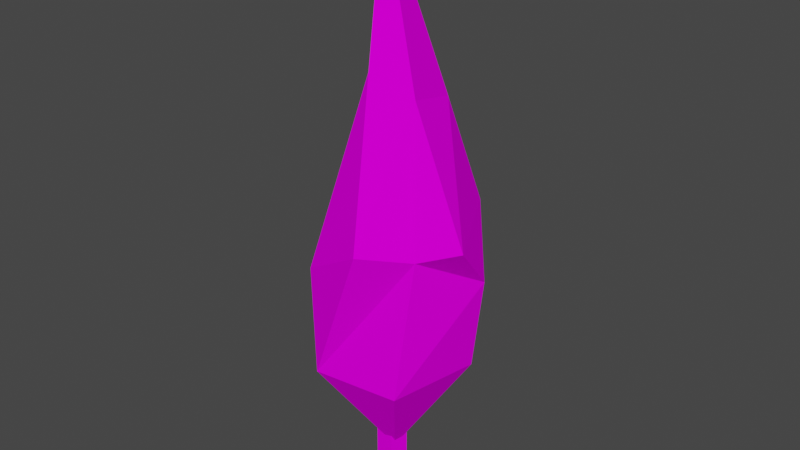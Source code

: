 # Source: CypressTree.blend  (saved by Blender 2.91.10; exported with 4.5.12 LTS)
import bpy
from mathutils import Matrix  # noqa: F401  (used for matrix-valued properties, if any)

bpy.ops.wm.read_factory_settings(use_empty=True)
scene = bpy.context.scene
scene.name = 'Scene'

# ---- collections
col_collection = bpy.data.collections.new('Collection'); scene.collection.children.link(col_collection)

# ---- images (referenced by path relative to the original .blend; pixels are not part of the script)
import os
ASSET_DIR = os.environ.get("B2B_ASSET_DIR", "")  # directory of the original .blend (textures are referenced by path, not embedded)
HERE = os.path.dirname(os.path.abspath(__file__))  # packed textures are extracted next to this script under _unpacked/

def load_image(name, relpath, width, height, colorspace="sRGB"):
    """Load a texture the original file referenced (path relative to the .blend, or extracted next to this script)."""
    p = next((c for c in (os.path.join(HERE, relpath), os.path.join(ASSET_DIR, relpath)) if relpath and os.path.exists(c)), "")
    if p:
        img = bpy.data.images.load(p, check_existing=True)
        img.name = name
    else:  # same state as the original file: an image datablock whose file is absent (Cycles renders it pink)
        img = bpy.data.images.new(name, width, height)
        img.source = "FILE"
        img.filepath = "//" + (relpath or name)
    img.colorspace_settings.name = colorspace
    return img
img_image_png = load_image('image.png', 'image.png', 1024, 1024, 'sRGB')

# ---- materials (node trees are filled in below, after node groups)
mat_poly_low_tree_pack = bpy.data.materials.new('Poly_low_Tree_Pack')
mat_poly_low_tree_pack.use_transparent_shadow = False
mat_poly_low_tree_pack.roughness = 0.5
mat_poly_low_tree_pack.specular_intensity = 0.0
mat_inside = bpy.data.materials.new('Inside')
mat_inside.use_transparent_shadow = False

# ---- material node trees
mat_poly_low_tree_pack.use_nodes = True; mat_poly_low_tree_pack.node_tree.nodes.clear()
_N = mat_poly_low_tree_pack.node_tree.nodes; _L = mat_poly_low_tree_pack.node_tree.links
n0 = _N.new('ShaderNodeBsdfPrincipled'); n0.name = 'Principled BSDF'; n0.location = (10, 300)
n0.distribution = 'GGX'
n0.subsurface_method = 'BURLEY'
n0.inputs[3].default_value = 1.45
n0.inputs[13].default_value = 0.0
n0.inputs[27].default_value = (0.0, 0.0, 0.0, 1.0)
n0.inputs[28].default_value = 1.0
n1 = _N.new('ShaderNodeOutputMaterial'); n1.name = 'Material Output'; n1.location = (300, 300)
n2 = _N.new('ShaderNodeNormalMap'); n2.name = 'Normal Map'; n2.location = (-300, -300)
n2.label = 'Normal/Map'
n2.inputs[0].default_value = 0.0
n3 = _N.new('ShaderNodeTexImage'); n3.name = 'Image Texture'; n3.location = (-300, 600)
n3.image = img_image_png
_L.new(n0.outputs[0], n1.inputs[0])
_L.new(n2.outputs[0], n0.inputs[5])
_L.new(n3.outputs[0], n0.inputs[0])
n1.is_active_output = True
mat_inside.use_nodes = True; mat_inside.node_tree.nodes.clear()
_N = mat_inside.node_tree.nodes; _L = mat_inside.node_tree.links
n0 = _N.new('ShaderNodeBsdfPrincipled'); n0.name = 'Principled BSDF'; n0.location = (10, 300)
n0.distribution = 'GGX'
n0.subsurface_method = 'BURLEY'
n0.inputs[0].default_value = (0.2502, 0.3864, 0.08228, 1.0)
n0.inputs[3].default_value = 1.45
n0.inputs[27].default_value = (0.0, 0.0, 0.0, 1.0)
n0.inputs[28].default_value = 1.0
n1 = _N.new('ShaderNodeOutputMaterial'); n1.name = 'Material Output'; n1.location = (300, 300)
_L.new(n0.outputs[0], n1.inputs[0])
n1.is_active_output = True

# ---- world
world_world = bpy.data.worlds.new('World'); scene.world = world_world
world_world.use_nodes = True; world_world.node_tree.nodes.clear()
_N = world_world.node_tree.nodes; _L = world_world.node_tree.links
n0 = _N.new('ShaderNodeOutputWorld'); n0.name = 'World Output'; n0.location = (300, 300)
n1 = _N.new('ShaderNodeBackground'); n1.name = 'Background'; n1.location = (10, 300)
n1.inputs[0].default_value = (0.05088, 0.05088, 0.05088, 1.0)
_L.new(n1.outputs[0], n0.inputs[0])
n0.is_active_output = True
world_world.color = (0.05088, 0.05088, 0.05088)
world_world.use_sun_shadow = False
world_world.sun_shadow_jitter_overblur = 0.0

# ---- meshes
me_cube_015 = bpy.data.meshes.new('Cube.015')
me_cube_015.from_pydata([(-1.137, 0.001599, -19.25), (-1.137, 118.8, -19.25), (17.7, 0.001599, -5.56), (17.7, 118.8, -5.56), (10.51, 0.001599, 16.59), (10.51, 118.8, 16.59), (-12.78, 0.001599, 16.59), (-12.78, 118.8, 16.59), (-19.98, 0.001599, -5.56), (-19.98, 118.8, -5.56), (7.504, 58.32, 6.028), (55.89, 181.3, 64.31), (-50.65, 187.6, 84.24), (-88.44, 145.8, -5.433), (-20.75, 146.0, -91.66), (-26.68, 744.5, -17.85), (87.37, 190.2, -45.67), (23.08, 179.2, -97.65), (111.5, 321.5, -32.3), (60.69, 391.5, -89.87), (73.72, 367.1, 49.3), (-74.28, 315.5, 64.56), (22.89, 374.6, 94.58), (-105.4, 345.4, -62.61), (-99.29, 327.8, 18.27), (-38.75, 354.4, -104.8), (119.1, 382.1, 21.31), (-65.89, 539.0, -36.63), (40.98, 539.9, 9.746), (29.9, 522.6, -62.89), (-20.95, 634.6, -46.66)], [], [(0, 1, 3, 2), (2, 3, 5, 4), (4, 5, 7, 6), (6, 7, 9, 8), (8, 9, 1, 0), (0, 2, 4, 6, 8), (11, 10, 16), (10, 12, 13), (10, 13, 14), (10, 14, 16), (11, 16, 18), (12, 11, 20), (13, 12, 21), (14, 13, 23), (16, 17, 25), (11, 18, 20), (12, 20, 22), (13, 21, 24), (14, 23, 25), (16, 25, 19), (20, 26, 28), (29, 30, 15), (30, 27, 15), (27, 22, 15), (15, 22, 28), (22, 20, 28), (28, 29, 15), (28, 26, 29), (26, 19, 29), (19, 25, 29), (25, 30, 29), (25, 23, 30), (23, 27, 30), (24, 21, 27), (21, 22, 27), (20, 18, 26), (18, 19, 26), (17, 14, 25), (23, 24, 27), (23, 13, 24), (21, 12, 22), (18, 16, 19), (16, 14, 17), (12, 10, 11)])
me_cube_015.polygons.foreach_set('use_smooth', [True] * 44)
_k = set([(0, 1), (0, 2), (0, 8), (1, 3), (1, 9), (2, 3), (2, 4), (3, 5), (4, 5), (4, 6), (5, 7), (6, 7), (6, 8), (7, 9), (8, 9), (10, 11), (10, 12), (10, 13), (10, 14), (10, 16), (11, 12), (11, 16), (11, 18), (11, 20), (12, 13), (12, 20), (12, 21), (12, 22), (13, 14), (13, 21), (13, 23), (13, 24), (14, 16), (14, 17), (14, 23), (14, 25), (15, 22), (15, 27), (15, 28), (15, 29), (15, 30), (16, 17), (16, 18), (16, 19), (16, 25), (17, 25), (18, 19), (18, 20), (18, 26), (19, 25), (19, 26), (19, 29), (20, 22), (20, 26), (20, 28), (21, 22), (21, 24), (21, 27), (22, 27), (22, 28), (23, 24), (23, 25), (23, 27), (23, 30), (24, 27), (25, 29), (25, 30), (26, 28), (26, 29), (27, 30), (28, 29), (29, 30)])
me_cube_015.attributes.new('sharp_edge', 'BOOLEAN', 'EDGE').data.foreach_set('value', [ (min(e.vertices), max(e.vertices)) in _k for e in me_cube_015.edges])
_uv = me_cube_015.uv_layers.new(name='UVMap')
_uv.uv.foreach_set('vector', [0.6318, 0.2886, 0.6318, 0.2899, 0.6315, 0.2899, 0.6315, 0.2886, 0.6309, 0.2898, 0.6309, 0.2887, 0.6311, 0.2886, 0.6311, 0.2898, 0.6311, 0.2898, 0.6311, 0.2886, 0.6313, 0.2887, 0.6313, 0.2898, 0.632, 0.2899, 0.632, 0.2886, 0.6323, 0.2886, 0.6323, 0.2899, 0.6315, 0.2886, 0.6315, 0.2899, 0.6313, 0.2899, 0.6313, 0.2886, 0.627, 0.2887, 0.6273, 0.2888, 0.6273, 0.289, 0.627, 0.2891, 0.6269, 0.2889, 0.5256, 0.8065, 0.5253, 0.808, 0.5246, 0.8065, 0.5227, 0.8085, 0.5227, 0.8072, 0.5236, 0.8079, 0.5276, 0.8081, 0.5285, 0.8075, 0.5285, 0.8087, 0.5276, 0.8089, 0.5266, 0.8081, 0.5276, 0.8075, 0.5256, 0.8065, 0.5246, 0.8065, 0.5247, 0.8052, 0.5266, 0.8069, 0.5256, 0.8065, 0.5257, 0.8047, 0.5236, 0.8079, 0.5227, 0.8072, 0.5232, 0.806, 0.529, 0.8017, 0.5301, 0.8016, 0.5302, 0.8037, 0.5269, 0.8019, 0.5278, 0.8016, 0.5286, 0.8033, 0.5256, 0.8065, 0.5247, 0.8052, 0.5257, 0.8047, 0.5266, 0.8069, 0.5257, 0.8047, 0.5264, 0.8048, 0.5236, 0.8079, 0.5232, 0.806, 0.5238, 0.806, 0.529, 0.8017, 0.5302, 0.8037, 0.5293, 0.8039, 0.5269, 0.8019, 0.5286, 0.8033, 0.5278, 0.8038, 0.5257, 0.8047, 0.5251, 0.8044, 0.5259, 0.8032, 0.5281, 0.8052, 0.5286, 0.8063, 0.5286, 0.8075, 0.5298, 0.8068, 0.5302, 0.8057, 0.5301, 0.8079, 0.5245, 0.8038, 0.5225, 0.8052, 0.5246, 0.8016, 0.5266, 0.8016, 0.5264, 0.8048, 0.5259, 0.8032, 0.5264, 0.8048, 0.5257, 0.8047, 0.5259, 0.8032, 0.5275, 0.8055, 0.5281, 0.8052, 0.5286, 0.8075, 0.5275, 0.8055, 0.5266, 0.804, 0.5281, 0.8052, 0.5266, 0.804, 0.5278, 0.8038, 0.5281, 0.8052, 0.5286, 0.8043, 0.5293, 0.8039, 0.5291, 0.8057, 0.5293, 0.8039, 0.5298, 0.8068, 0.5291, 0.8057, 0.5293, 0.8039, 0.5302, 0.8037, 0.5298, 0.8068, 0.5302, 0.8037, 0.5302, 0.8057, 0.5298, 0.8068, 0.5238, 0.806, 0.5232, 0.806, 0.5245, 0.8038, 0.5232, 0.806, 0.5225, 0.8052, 0.5245, 0.8038, 0.5257, 0.8047, 0.5247, 0.8052, 0.5251, 0.8044, 0.5269, 0.8033, 0.5278, 0.8038, 0.5266, 0.804, 0.5287, 0.8021, 0.529, 0.8017, 0.5293, 0.8039, 0.5246, 0.8059, 0.5238, 0.806, 0.5245, 0.8038, 0.5246, 0.8059, 0.5236, 0.8079, 0.5238, 0.806, 0.5232, 0.806, 0.5227, 0.8072, 0.5225, 0.8052, 0.5269, 0.8033, 0.5269, 0.8019, 0.5278, 0.8038, 0.5297, 0.8079, 0.5297, 0.8092, 0.5295, 0.8088, 0.5266, 0.8069, 0.5253, 0.808, 0.5256, 0.8065])
me_cube_015.materials.append(mat_poly_low_tree_pack)
me_cube_015.materials.append(mat_inside)
me_cube_015.use_remesh_fix_poles = True
me_cube_015.use_remesh_preserve_attributes = False
me_cube_015.use_mirror_vertex_groups = False
me_cube_015.update()
me_cube_015.normals_split_custom_set([tuple(v) for v in zip(*[iter([0.5878, 0.0, -0.809, 0.5878, 0.0, -0.809, 0.5878, 0.0, -0.809, 0.5878, 0.0, -0.809, 0.9511, 0.0, 0.309, 0.9511, 0.0, 0.309, 0.9511, 0.0, 0.309, 0.9511, 0.0, 0.309, 0.0, 0.0, 1.0, 0.0, 0.0, 1.0, 0.0, 0.0, 1.0, 0.0, 0.0, 1.0, -0.9511, 0.0, 0.309, -0.9511, 0.0, 0.309, -0.9511, 0.0, 0.309, -0.9511, 0.0, 0.309, -0.5878, 0.0, -0.809, -0.5878, 0.0, -0.809, -0.5878, 0.0, -0.809, -0.5878, 0.0, -0.809, 0.0, -1.0, 0.0, 0.0, -1.0, 0.0, 0.0, -1.0, 0.0, 0.0, -1.0, 0.0, 0.0, -1.0, 0.0, 0.8705, -0.4437, 0.2131, 0.8705, -0.4437, 0.2131, 0.8705, -0.4437, 0.2131, -0.6047, -0.5933, 0.5313, -0.6047, -0.5933, 0.5313, -0.6047, -0.5933, 0.5313, -0.5717, -0.6858, -0.4504, -0.5717, -0.6858, -0.4504, -0.5717, -0.6858, -0.4504, 0.5075, -0.563, -0.6523, 0.5075, -0.563, -0.6523, 0.5075, -0.563, -0.6523, 0.9462, -0.2, 0.2546, 0.9462, -0.2, 0.2546, 0.9462, -0.2, 0.2546, 0.1871, 0.06125, 0.9804, 0.1871, 0.06125, 0.9804, 0.1871, 0.06125, 0.9804, -0.8992, -0.1007, 0.4258, -0.8992, -0.1007, 0.4258, -0.8992, -0.1007, 0.4258, -0.764, -0.2368, -0.6002, -0.764, -0.2368, -0.6002, -0.764, -0.2368, -0.6002, 0.5996, 0.1799, -0.7798, 0.5996, 0.1799, -0.7798, 0.5996, 0.1799, -0.7798, 0.8952, -0.05009, 0.4428, 0.8952, -0.05009, 0.4428, 0.8952, -0.05009, 0.4428, 0.6146, -0.2825, 0.7365, 0.6146, -0.2825, 0.7365, 0.6146, -0.2825, 0.7365, -0.8865, -0.1114, 0.4492, -0.8865, -0.1114, 0.4492, -0.8865, -0.1114, 0.4492, -0.5224, -0.09834, -0.847, -0.5224, -0.09834, -0.847, -0.5224, -0.09834, -0.847, 0.2118, -0.1828, -0.9601, 0.2118, -0.1828, -0.9601, 0.2118, -0.1828, -0.9601, 0.4358, 0.2785, 0.8559, 0.4358, 0.2785, 0.8559, 0.4358, 0.2785, 0.8559, 0.271, 0.2574, -0.9275, 0.271, 0.2574, -0.9275, 0.271, 0.2574, -0.9275, -0.5657, 0.1814, -0.8044, -0.5657, 0.1814, -0.8044, -0.5657, 0.1814, -0.8044, -0.7696, 0.08903, 0.6323, -0.7696, 0.08903, 0.6323, -0.7696, 0.08903, 0.6323, 0.6211, 0.3029, 0.7228, 0.6211, 0.3029, 0.7228, 0.6211, 0.3029, 0.7228, 0.6607, 0.2842, 0.6948, 0.6607, 0.2842, 0.6948, 0.6607, 0.2842, 0.6948, 0.9364, 0.2814, -0.2098, 0.9364, 0.2814, -0.2098, 0.9364, 0.2814, -0.2098, 0.8781, 0.4177, -0.2334, 0.8781, 0.4177, -0.2334, 0.8781, 0.4177, -0.2334, 0.8572, 0.2889, -0.4262, 0.8572, 0.2889, -0.4262, 0.8572, 0.2889, -0.4262, 0.06544, 0.2158, -0.9743, 0.06544, 0.2158, -0.9743, 0.06544, 0.2158, -0.9743, 0.1175, 0.1944, -0.9739, 0.1175, 0.1944, -0.9739, 0.1175, 0.1944, -0.9739, -0.5429, 0.2034, -0.8148, -0.5429, 0.2034, -0.8148, -0.5429, 0.2034, -0.8148, -0.6509, 0.2299, -0.7235, -0.6509, 0.2299, -0.7235, -0.6509, 0.2299, -0.7235, -0.8181, 0.2624, 0.5118, -0.8181, 0.2624, 0.5118, -0.8181, 0.2624, 0.5118, -0.4753, 0.3776, 0.7947, -0.4753, 0.3776, 0.7947, -0.4753, 0.3776, 0.7947, 0.5552, -0.5895, 0.5867, 0.5552, -0.5895, 0.5867, 0.5552, -0.5895, 0.5867, 0.861, 0.2722, -0.4296, 0.861, 0.2722, -0.4296, 0.861, 0.2722, -0.4296, -0.08316, -0.06965, -0.9941, -0.08316, -0.06965, -0.9941, -0.08316, -0.06965, -0.9941, -0.9764, 0.1839, 0.1136, -0.9764, 0.1839, 0.1136, -0.9764, 0.1839, 0.1136, -0.9959, -0.06726, 0.06032, -0.9959, -0.06726, 0.06032, -0.9959, -0.06726, 0.06032, -0.3392, 0.0816, 0.9372, -0.3392, 0.0816, 0.9372, -0.3392, 0.0816, 0.9372, 0.7113, -0.05956, -0.7004, 0.7113, -0.05956, -0.7004, 0.7113, -0.05956, -0.7004, 0.496, -0.7385, -0.4568, 0.496, -0.7385, -0.4568, 0.496, -0.7385, -0.4568, 0.1355, -0.4675, 0.8736, 0.1355, -0.4675, 0.8736, 0.1355, -0.4675, 0.8736])] * 3)])

# ---- objects
ob_cypress_02_lod0 = bpy.data.objects.new('Cypress_02_LOD0', me_cube_015)
ob_cypress_tree_02 = bpy.data.objects.new('Cypress_Tree_02', None)

# ---- transforms, parenting, visibility, modifiers, constraints
ob_cypress_02_lod0.parent = ob_cypress_tree_02
ob_cypress_02_lod0.location = (0.0, 0.0, 0.0)
ob_cypress_02_lod0.color = (0.8, 0.8, 0.8, 1.0)
ob_cypress_02_lod0.lineart.crease_threshold = 0.0
ob_cypress_tree_02.location = (0.0, 0.0, 0.0)
ob_cypress_tree_02.rotation_euler = (1.571, -0.0, 0.0)
ob_cypress_tree_02.scale = (0.01, 0.01, 0.01)
ob_cypress_tree_02.color = (0.8, 0.8, 0.8, 1.0)
ob_cypress_tree_02.lineart.crease_threshold = 0.0

# ---- collection membership
col_collection.objects.link(ob_cypress_02_lod0)
col_collection.objects.link(ob_cypress_tree_02)

# ---- scene / render settings (as saved in the file)
scene.frame_start = 1; scene.frame_end = 250; scene.frame_set(1)
scene.render.engine = 'BLENDER_EEVEE_NEXT'
scene.cycles.use_denoising = False
scene.cycles.samples = 128
scene.cycles.sampling_pattern = 'TABULATED_SOBOL'
scene.cycles.use_adaptive_sampling = False
scene.cycles.use_light_tree = False
scene.view_settings.view_transform = 'Filmic'
bpy.context.view_layer.update()

# ---- added for rendering (the .blend has no active camera and no usable light): camera, sun
cam_auto = bpy.data.cameras.new('AutoCamera')
cam_auto.lens = 50.0
cam_auto.sensor_width = 36.0
cam_auto.clip_end = 1000.0
ob_auto_camera = bpy.data.objects.new('AutoCamera', cam_auto)
scene.collection.objects.link(ob_auto_camera)
ob_auto_camera.location = (7.49636, -8.86215, 9.66464)
ob_auto_camera.rotation_euler = (1.09748, -7.21219e-08, 0.694738)
scene.camera = ob_auto_camera
light_auto_sun = bpy.data.lights.new('AutoSun', 'SUN')
light_auto_sun.energy = 3.0
light_auto_sun.angle = 0.0523599
ob_auto_sun = bpy.data.objects.new('AutoSun', light_auto_sun)
scene.collection.objects.link(ob_auto_sun)
ob_auto_sun.rotation_euler = (0.872665, 0.174533, 0.523599)
bpy.context.view_layer.update()
